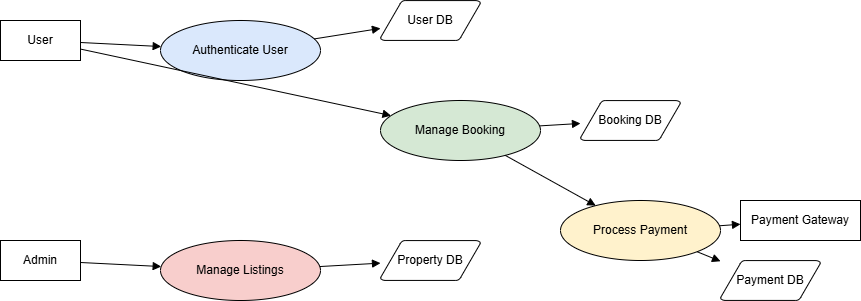

The diagram above was exported from draw.io. Its source (the exported page's mxGraphModel, read from the mxfile embedded in the PNG):
<mxGraphModel dx="1074" dy="779" grid="1" gridSize="10" guides="1" tooltips="1" connect="1" arrows="1" fold="1" page="1" pageScale="1" pageWidth="827" pageHeight="1169" math="0" shadow="0">
  <root>
    <mxCell id="0" />
    <mxCell id="1" parent="0" />
    <mxCell id="user" value="User" style="shape=rectangle;whiteSpace=wrap;html=1;" parent="1" vertex="1">
      <mxGeometry x="40" y="80" width="80" height="40" as="geometry" />
    </mxCell>
    <mxCell id="admin" value="Admin" style="shape=rectangle;whiteSpace=wrap;html=1;" parent="1" vertex="1">
      <mxGeometry x="40" y="300" width="80" height="40" as="geometry" />
    </mxCell>
    <mxCell id="gateway" value="Payment Gateway" style="shape=rectangle;whiteSpace=wrap;html=1;" parent="1" vertex="1">
      <mxGeometry x="780" y="260" width="120" height="40" as="geometry" />
    </mxCell>
    <mxCell id="auth" value="Authenticate User" style="ellipse;whiteSpace=wrap;html=1;fillColor=#dae8fc;" parent="1" vertex="1">
      <mxGeometry x="200" y="80" width="160" height="60" as="geometry" />
    </mxCell>
    <mxCell id="listing" value="Manage Listings" style="ellipse;whiteSpace=wrap;html=1;fillColor=#f8cecc;" parent="1" vertex="1">
      <mxGeometry x="200" y="300" width="160" height="60" as="geometry" />
    </mxCell>
    <mxCell id="booking" value="Manage Booking" style="ellipse;whiteSpace=wrap;html=1;fillColor=#d5e8d4;" parent="1" vertex="1">
      <mxGeometry x="420" y="160" width="160" height="60" as="geometry" />
    </mxCell>
    <mxCell id="payment" value="Process Payment" style="ellipse;whiteSpace=wrap;html=1;fillColor=#fff2cc;" parent="1" vertex="1">
      <mxGeometry x="600" y="260" width="160" height="60" as="geometry" />
    </mxCell>
    <mxCell id="userDB" value="User DB" style="shape=mxgraph.flowchart.data;whiteSpace=wrap;html=1;" parent="1" vertex="1">
      <mxGeometry x="420" y="60" width="100" height="40" as="geometry" />
    </mxCell>
    <mxCell id="propertyDB" value="Property DB" style="shape=mxgraph.flowchart.data;whiteSpace=wrap;html=1;" parent="1" vertex="1">
      <mxGeometry x="420" y="300" width="100" height="40" as="geometry" />
    </mxCell>
    <mxCell id="bookingDB" value="Booking DB" style="shape=mxgraph.flowchart.data;whiteSpace=wrap;html=1;" parent="1" vertex="1">
      <mxGeometry x="620" y="160" width="100" height="40" as="geometry" />
    </mxCell>
    <mxCell id="paymentDB" value="Payment DB" style="shape=mxgraph.flowchart.data;whiteSpace=wrap;html=1;" parent="1" vertex="1">
      <mxGeometry x="760" y="320" width="100" height="40" as="geometry" />
    </mxCell>
    <mxCell id="a1" style="endArrow=block;" parent="1" source="user" target="auth" edge="1">
      <mxGeometry relative="1" as="geometry" />
    </mxCell>
    <mxCell id="a2" style="endArrow=block;" parent="1" source="auth" target="userDB" edge="1">
      <mxGeometry relative="1" as="geometry" />
    </mxCell>
    <mxCell id="a3" style="endArrow=block;" parent="1" source="user" target="booking" edge="1">
      <mxGeometry relative="1" as="geometry" />
    </mxCell>
    <mxCell id="a4" style="endArrow=block;" parent="1" source="booking" target="bookingDB" edge="1">
      <mxGeometry relative="1" as="geometry" />
    </mxCell>
    <mxCell id="a5" style="endArrow=block;" parent="1" source="booking" target="payment" edge="1">
      <mxGeometry relative="1" as="geometry" />
    </mxCell>
    <mxCell id="a6" style="endArrow=block;" parent="1" source="payment" target="paymentDB" edge="1">
      <mxGeometry relative="1" as="geometry" />
    </mxCell>
    <mxCell id="a7" style="endArrow=block;" parent="1" source="payment" target="gateway" edge="1">
      <mxGeometry relative="1" as="geometry" />
    </mxCell>
    <mxCell id="a8" style="endArrow=block;" parent="1" source="admin" target="listing" edge="1">
      <mxGeometry relative="1" as="geometry" />
    </mxCell>
    <mxCell id="a9" style="endArrow=block;" parent="1" source="listing" target="propertyDB" edge="1">
      <mxGeometry relative="1" as="geometry" />
    </mxCell>
  </root>
</mxGraphModel>